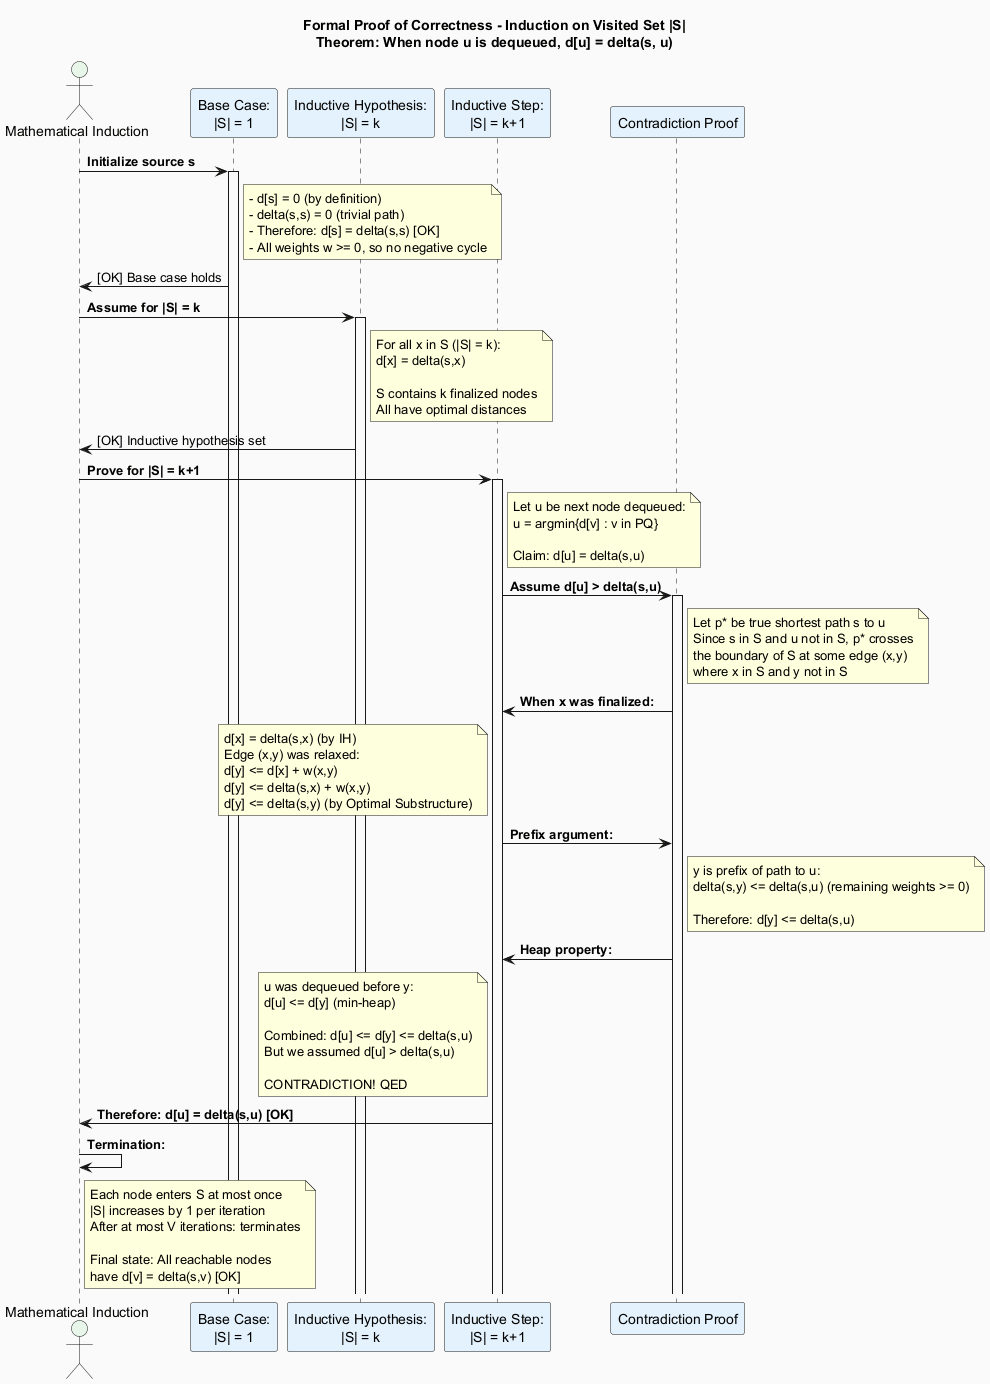

The diagram above was rendered by PlantUML. Its source (embedded in the PNG):
@startuml CorrectnessProofSequence
skinparam backgroundColor #FAFAFA
skinparam sequence {
    ActorBackgroundColor #E8F5E9
    ParticipantBackgroundColor #E3F2FD
    DatabaseBackgroundColor #FFF9C4
}

title Formal Proof of Correctness - Induction on Visited Set |S|\nTheorem: When node u is dequeued, d[u] = delta(s, u)

actor "Mathematical Induction" as Proof

participant "Base Case:\n|S| = 1" as Base
participant "Inductive Hypothesis:\n|S| = k" as IH
participant "Inductive Step:\n|S| = k+1" as IS
participant "Contradiction Proof" as Contradiction

Proof -> Base: **Initialize source s**
activate Base
note right of Base
  - d[s] = 0 (by definition)
  - delta(s,s) = 0 (trivial path)
  - Therefore: d[s] = delta(s,s) [OK]
  - All weights w >= 0, so no negative cycle
end note
Base -> Proof: [OK] Base case holds

Proof -> IH: **Assume for |S| = k**
activate IH
note right of IH
  For all x in S (|S| = k):
  d[x] = delta(s,x)
  
  S contains k finalized nodes
  All have optimal distances
end note
IH -> Proof: [OK] Inductive hypothesis set

Proof -> IS: **Prove for |S| = k+1**
activate IS
note right of IS
  Let u be next node dequeued:
  u = argmin{d[v] : v in PQ}
  
  Claim: d[u] = delta(s,u)
end note

IS -> Contradiction: **Assume d[u] > delta(s,u)**
activate Contradiction
note right of Contradiction
  Let p* be true shortest path s to u
  Since s in S and u not in S, p* crosses
  the boundary of S at some edge (x,y)
  where x in S and y not in S
end note

Contradiction -> IS: **When x was finalized:**
note left of IS
  d[x] = delta(s,x) (by IH)
  Edge (x,y) was relaxed:
  d[y] <= d[x] + w(x,y)
  d[y] <= delta(s,x) + w(x,y)
  d[y] <= delta(s,y) (by Optimal Substructure)
end note

IS -> Contradiction: **Prefix argument:**
note right of Contradiction
  y is prefix of path to u:
  delta(s,y) <= delta(s,u) (remaining weights >= 0)
  
  Therefore: d[y] <= delta(s,u)
end note

Contradiction -> IS: **Heap property:**
note left of IS
  u was dequeued before y:
  d[u] <= d[y] (min-heap)
  
  Combined: d[u] <= d[y] <= delta(s,u)
  But we assumed d[u] > delta(s,u)
  
  CONTRADICTION! QED
end note

IS -> Proof: **Therefore: d[u] = delta(s,u) [OK]**

Proof -> Proof: **Termination:**
note right of Proof
  Each node enters S at most once
  |S| increases by 1 per iteration
  After at most V iterations: terminates
  
  Final state: All reachable nodes
  have d[v] = delta(s,v) [OK]
end note

@enduml